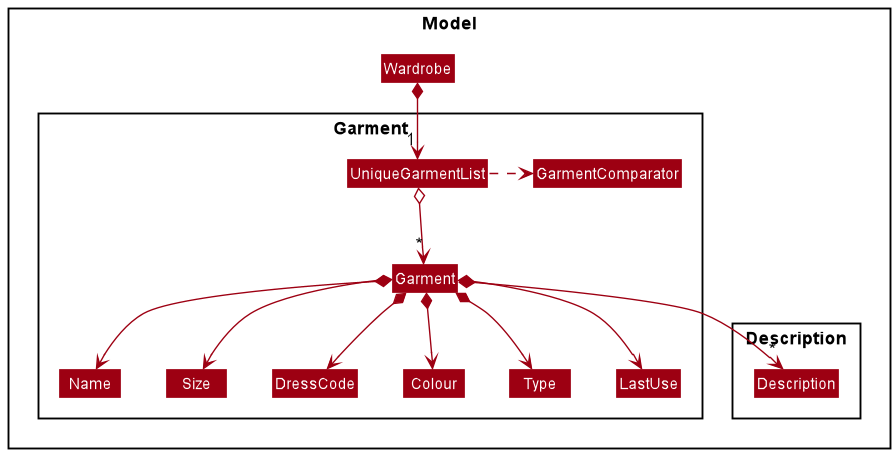

The diagram above was rendered by PlantUML. Its source (embedded in the PNG):
@startuml
!include style.puml
skinparam arrowThickness 1.1
skinparam arrowColor MODEL_COLOR
skinparam classBackgroundColor MODEL_COLOR

Package Model <<Rectangle>>{
Class Wardrobe

Package Garment {
Class Garment
Class DressCode
Class Colour
Class Name
Class Size
Class Type
Class LastUse
Class UniqueGarmentList
Class GarmentComparator
}

Package Description {
Class Description
}
}

Wardrobe *--> "1" UniqueGarmentList
UniqueGarmentList .> GarmentComparator
UniqueGarmentList o--> "*" Garment
Garment *--> Name
Garment *--> Size
Garment *--> Colour
Garment *--> DressCode
Garment *--> Type
Garment *--> LastUse
Garment *--> "*" Description

Name -[hidden]right-> Size
Size -[hidden]right-> DressCode
DressCode -[hidden]right-> Colour

@enduml